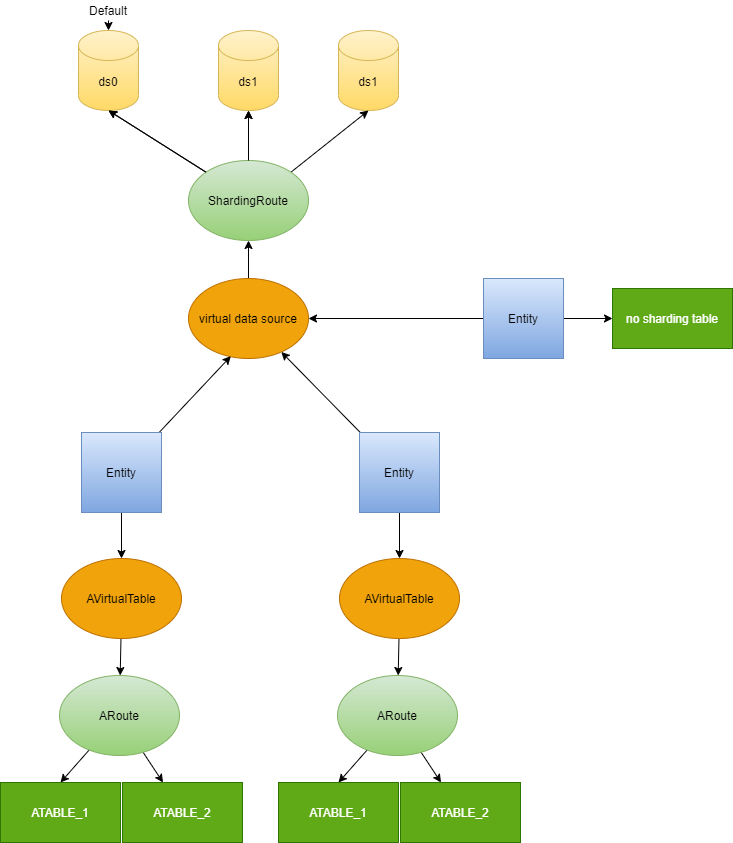

The diagram above was exported from draw.io. Its source (the exported page's mxGraphModel, read from the mxfile embedded in the PNG):
<mxGraphModel dx="2422" dy="931" grid="0" gridSize="10" guides="1" tooltips="1" connect="1" arrows="1" fold="1" page="1" pageScale="1" pageWidth="827" pageHeight="1169" background="#ffffff" math="0" shadow="0">
  <root>
    <mxCell id="0" />
    <mxCell id="1" parent="0" />
    <mxCell id="62" style="edgeStyle=none;html=1;strokeColor=#000000;" parent="1" source="2" target="10" edge="1">
      <mxGeometry relative="1" as="geometry" />
    </mxCell>
    <mxCell id="63" style="edgeStyle=none;html=1;entryX=0.5;entryY=0;entryDx=0;entryDy=0;strokeColor=#000000;" parent="1" source="2" target="20" edge="1">
      <mxGeometry relative="1" as="geometry" />
    </mxCell>
    <mxCell id="2" value="&lt;font color=&quot;#000000&quot;&gt;Entity&lt;/font&gt;" style="whiteSpace=wrap;html=1;aspect=fixed;gradientColor=#7ea6e0;fillColor=#dae8fc;strokeColor=#6c8ebf;" parent="1" vertex="1">
      <mxGeometry x="307" y="432" width="80" height="80" as="geometry" />
    </mxCell>
    <mxCell id="7" value="" style="shape=cylinder3;whiteSpace=wrap;html=1;boundedLbl=1;backgroundOutline=1;size=15;gradientColor=#ffd966;fillColor=#fff2cc;strokeColor=#d6b656;" parent="1" vertex="1">
      <mxGeometry x="26" y="30" width="60" height="80" as="geometry" />
    </mxCell>
    <mxCell id="8" value="" style="shape=cylinder3;whiteSpace=wrap;html=1;boundedLbl=1;backgroundOutline=1;size=15;gradientColor=#ffd966;fillColor=#fff2cc;strokeColor=#d6b656;" parent="1" vertex="1">
      <mxGeometry x="166" y="30" width="60" height="80" as="geometry" />
    </mxCell>
    <mxCell id="9" value="" style="shape=cylinder3;whiteSpace=wrap;html=1;boundedLbl=1;backgroundOutline=1;size=15;gradientColor=#ffd966;fillColor=#fff2cc;strokeColor=#d6b656;" parent="1" vertex="1">
      <mxGeometry x="286" y="30" width="60" height="80" as="geometry" />
    </mxCell>
    <mxCell id="79" style="edgeStyle=none;html=1;strokeColor=#000000;" edge="1" parent="1" source="10" target="14">
      <mxGeometry relative="1" as="geometry" />
    </mxCell>
    <mxCell id="10" value="virtual data source" style="ellipse;whiteSpace=wrap;html=1;fillColor=#f0a30a;strokeColor=#BD7000;fontColor=#000000;" parent="1" vertex="1">
      <mxGeometry x="136" y="278" width="120" height="80" as="geometry" />
    </mxCell>
    <mxCell id="15" style="edgeStyle=none;html=1;exitX=0.5;exitY=0;exitDx=0;exitDy=0;entryX=0.5;entryY=1;entryDx=0;entryDy=0;entryPerimeter=0;" parent="1" source="14" target="8" edge="1">
      <mxGeometry relative="1" as="geometry" />
    </mxCell>
    <mxCell id="16" style="edgeStyle=none;html=1;exitX=1;exitY=0;exitDx=0;exitDy=0;entryX=0.5;entryY=1;entryDx=0;entryDy=0;entryPerimeter=0;strokeColor=#000000;" parent="1" source="14" target="9" edge="1">
      <mxGeometry relative="1" as="geometry" />
    </mxCell>
    <mxCell id="17" style="edgeStyle=none;html=1;exitX=0;exitY=0;exitDx=0;exitDy=0;entryX=0.5;entryY=1;entryDx=0;entryDy=0;entryPerimeter=0;" parent="1" source="14" target="7" edge="1">
      <mxGeometry relative="1" as="geometry" />
    </mxCell>
    <mxCell id="14" value="&lt;font color=&quot;#000000&quot;&gt;ShardingRoute&lt;/font&gt;" style="ellipse;whiteSpace=wrap;html=1;gradientColor=#97d077;fillColor=#d5e8d4;strokeColor=#82b366;" parent="1" vertex="1">
      <mxGeometry x="136" y="160" width="120" height="80" as="geometry" />
    </mxCell>
    <mxCell id="66" style="edgeStyle=none;html=1;strokeColor=#000000;" parent="1" source="20" target="27" edge="1">
      <mxGeometry relative="1" as="geometry" />
    </mxCell>
    <mxCell id="20" value="AVirtualTable" style="ellipse;whiteSpace=wrap;html=1;fillColor=#f0a30a;strokeColor=#BD7000;fontColor=#000000;" parent="1" vertex="1">
      <mxGeometry x="287" y="558" width="120" height="80" as="geometry" />
    </mxCell>
    <mxCell id="67" style="edgeStyle=none;html=1;entryX=0.5;entryY=0;entryDx=0;entryDy=0;strokeColor=#000000;" parent="1" source="27" target="33" edge="1">
      <mxGeometry relative="1" as="geometry" />
    </mxCell>
    <mxCell id="68" style="edgeStyle=none;html=1;strokeColor=#000000;" parent="1" source="27" target="34" edge="1">
      <mxGeometry relative="1" as="geometry" />
    </mxCell>
    <mxCell id="27" value="&lt;font color=&quot;#000000&quot;&gt;ARoute&lt;/font&gt;" style="ellipse;whiteSpace=wrap;html=1;gradientColor=#97d077;fillColor=#d5e8d4;strokeColor=#82b366;" parent="1" vertex="1">
      <mxGeometry x="285" y="675" width="120" height="80" as="geometry" />
    </mxCell>
    <mxCell id="30" value="no sharding table" style="rounded=0;whiteSpace=wrap;html=1;fillColor=#60a917;strokeColor=#2D7600;fontColor=#ffffff;" parent="1" vertex="1">
      <mxGeometry x="560" y="288" width="120" height="60" as="geometry" />
    </mxCell>
    <mxCell id="33" value="ATABLE_1" style="rounded=0;whiteSpace=wrap;html=1;fillColor=#60a917;strokeColor=#2D7600;fontColor=#ffffff;" parent="1" vertex="1">
      <mxGeometry x="226" y="782" width="120" height="60" as="geometry" />
    </mxCell>
    <mxCell id="34" value="ATABLE_2" style="rounded=0;whiteSpace=wrap;html=1;fillColor=#60a917;strokeColor=#2D7600;fontColor=#ffffff;" parent="1" vertex="1">
      <mxGeometry x="348" y="782" width="120" height="60" as="geometry" />
    </mxCell>
    <mxCell id="43" style="edgeStyle=none;html=1;exitX=0.5;exitY=1;exitDx=0;exitDy=0;" parent="1" source="42" target="7" edge="1">
      <mxGeometry relative="1" as="geometry" />
    </mxCell>
    <mxCell id="42" value="&lt;font color=&quot;#000000&quot;&gt;Default&lt;/font&gt;" style="text;html=1;strokeColor=none;fillColor=none;align=center;verticalAlign=middle;whiteSpace=wrap;rounded=0;" parent="1" vertex="1">
      <mxGeometry x="36" width="40" height="20" as="geometry" />
    </mxCell>
    <mxCell id="46" style="edgeStyle=none;html=1;exitX=0.5;exitY=0;exitDx=0;exitDy=0;entryX=0.5;entryY=1;entryDx=0;entryDy=0;entryPerimeter=0;strokeColor=#000000;" parent="1" edge="1">
      <mxGeometry relative="1" as="geometry">
        <mxPoint x="196" y="160" as="sourcePoint" />
        <mxPoint x="196" y="110" as="targetPoint" />
      </mxGeometry>
    </mxCell>
    <mxCell id="47" style="edgeStyle=none;html=1;exitX=0;exitY=0;exitDx=0;exitDy=0;entryX=0.5;entryY=1;entryDx=0;entryDy=0;entryPerimeter=0;strokeColor=#000000;" parent="1" edge="1">
      <mxGeometry relative="1" as="geometry">
        <mxPoint x="153.57359312880726" y="171.71572875253833" as="sourcePoint" />
        <mxPoint x="56" y="110" as="targetPoint" />
      </mxGeometry>
    </mxCell>
    <mxCell id="58" value="&lt;font color=&quot;#000000&quot;&gt;ds0&lt;/font&gt;" style="text;html=1;strokeColor=none;fillColor=none;align=center;verticalAlign=middle;whiteSpace=wrap;rounded=0;" parent="1" vertex="1">
      <mxGeometry x="36" y="71" width="40" height="20" as="geometry" />
    </mxCell>
    <mxCell id="59" value="&lt;font color=&quot;#000000&quot;&gt;ds1&lt;/font&gt;" style="text;html=1;strokeColor=none;fillColor=none;align=center;verticalAlign=middle;whiteSpace=wrap;rounded=0;" parent="1" vertex="1">
      <mxGeometry x="176" y="71" width="40" height="20" as="geometry" />
    </mxCell>
    <mxCell id="60" value="&lt;font color=&quot;#000000&quot;&gt;ds1&lt;/font&gt;" style="text;html=1;strokeColor=none;fillColor=none;align=center;verticalAlign=middle;whiteSpace=wrap;rounded=0;" parent="1" vertex="1">
      <mxGeometry x="296" y="71" width="40" height="20" as="geometry" />
    </mxCell>
    <mxCell id="70" style="edgeStyle=none;html=1;entryX=0.5;entryY=0;entryDx=0;entryDy=0;strokeColor=#000000;" edge="1" parent="1" source="71" target="73">
      <mxGeometry relative="1" as="geometry" />
    </mxCell>
    <mxCell id="80" style="edgeStyle=none;html=1;entryX=0.353;entryY=0.971;entryDx=0;entryDy=0;entryPerimeter=0;strokeColor=#000000;" edge="1" parent="1" source="71" target="10">
      <mxGeometry relative="1" as="geometry" />
    </mxCell>
    <mxCell id="71" value="&lt;font color=&quot;#000000&quot;&gt;Entity&lt;/font&gt;" style="whiteSpace=wrap;html=1;aspect=fixed;gradientColor=#7ea6e0;fillColor=#dae8fc;strokeColor=#6c8ebf;" vertex="1" parent="1">
      <mxGeometry x="29" y="432" width="80" height="80" as="geometry" />
    </mxCell>
    <mxCell id="72" style="edgeStyle=none;html=1;strokeColor=#000000;" edge="1" parent="1" source="73" target="76">
      <mxGeometry relative="1" as="geometry" />
    </mxCell>
    <mxCell id="73" value="AVirtualTable" style="ellipse;whiteSpace=wrap;html=1;fillColor=#f0a30a;strokeColor=#BD7000;fontColor=#000000;" vertex="1" parent="1">
      <mxGeometry x="9" y="558" width="120" height="80" as="geometry" />
    </mxCell>
    <mxCell id="74" style="edgeStyle=none;html=1;entryX=0.5;entryY=0;entryDx=0;entryDy=0;strokeColor=#000000;" edge="1" parent="1" source="76" target="77">
      <mxGeometry relative="1" as="geometry" />
    </mxCell>
    <mxCell id="75" style="edgeStyle=none;html=1;strokeColor=#000000;" edge="1" parent="1" source="76" target="78">
      <mxGeometry relative="1" as="geometry" />
    </mxCell>
    <mxCell id="76" value="&lt;font color=&quot;#000000&quot;&gt;ARoute&lt;/font&gt;" style="ellipse;whiteSpace=wrap;html=1;gradientColor=#97d077;fillColor=#d5e8d4;strokeColor=#82b366;" vertex="1" parent="1">
      <mxGeometry x="7" y="675" width="120" height="80" as="geometry" />
    </mxCell>
    <mxCell id="77" value="ATABLE_1" style="rounded=0;whiteSpace=wrap;html=1;fillColor=#60a917;strokeColor=#2D7600;fontColor=#ffffff;" vertex="1" parent="1">
      <mxGeometry x="-52" y="782" width="120" height="60" as="geometry" />
    </mxCell>
    <mxCell id="78" value="ATABLE_2" style="rounded=0;whiteSpace=wrap;html=1;fillColor=#60a917;strokeColor=#2D7600;fontColor=#ffffff;" vertex="1" parent="1">
      <mxGeometry x="70" y="782" width="120" height="60" as="geometry" />
    </mxCell>
    <mxCell id="82" style="edgeStyle=none;html=1;strokeColor=#000000;" edge="1" parent="1" source="81" target="30">
      <mxGeometry relative="1" as="geometry" />
    </mxCell>
    <mxCell id="83" style="edgeStyle=none;html=1;strokeColor=#000000;" edge="1" parent="1" source="81" target="10">
      <mxGeometry relative="1" as="geometry" />
    </mxCell>
    <mxCell id="81" value="&lt;font color=&quot;#000000&quot;&gt;Entity&lt;/font&gt;" style="whiteSpace=wrap;html=1;aspect=fixed;gradientColor=#7ea6e0;fillColor=#dae8fc;strokeColor=#6c8ebf;" vertex="1" parent="1">
      <mxGeometry x="431" y="278" width="80" height="80" as="geometry" />
    </mxCell>
  </root>
</mxGraphModel>